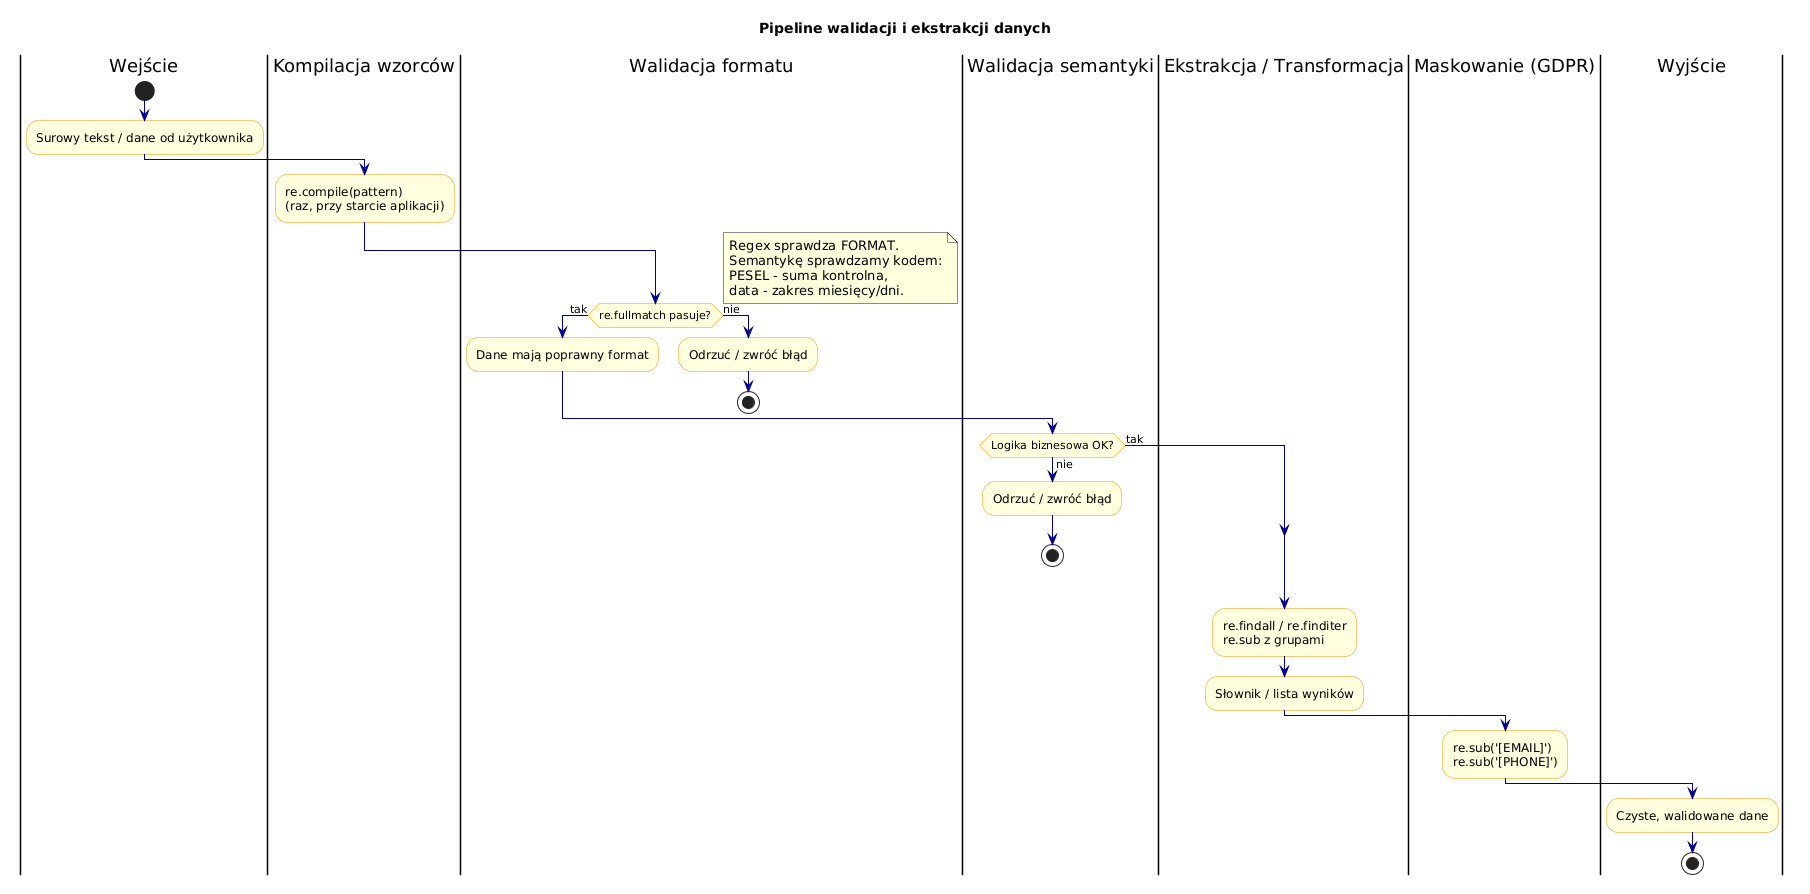

The diagram above was rendered by PlantUML. Its source (embedded in the PNG):
@startuml
title Pipeline walidacji i ekstrakcji danych

skinparam activity {
    BackgroundColor LightYellow
    BorderColor DarkOrange
}
skinparam ArrowColor DarkBlue

|Wejście|
start
:Surowy tekst / dane od użytkownika;

|Kompilacja wzorców|
:re.compile(pattern)\n(raz, przy starcie aplikacji);

|Walidacja formatu|
if (re.fullmatch pasuje?) then (tak)
    :Dane mają poprawny format;
else (nie)
    :Odrzuć / zwróć błąd;
    stop
endif

|Walidacja semantyki|
note right
  Regex sprawdza FORMAT.
  Semantykę sprawdzamy kodem:
  PESEL - suma kontrolna,
  data - zakres miesięcy/dni.
end note
if (Logika biznesowa OK?) then (tak)
else (nie)
    :Odrzuć / zwróć błąd;
    stop
endif

|Ekstrakcja / Transformacja|
:re.findall / re.finditer\nre.sub z grupami;
:Słownik / lista wyników;

|Maskowanie (GDPR)|
:re.sub('[EMAIL]')\nre.sub('[PHONE]');

|Wyjście|
:Czyste, walidowane dane;
stop
@enduml